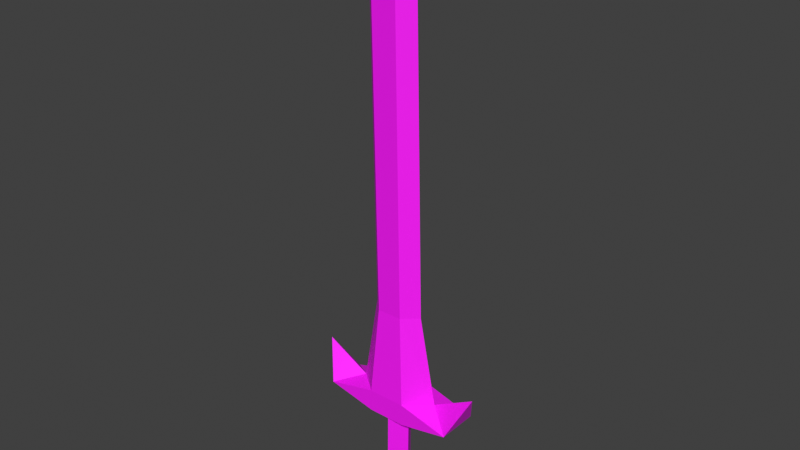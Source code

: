 # Source: object_local_preview.blend  (saved by Blender 5.1.30; exported with 4.5.12 LTS)
import bpy
from mathutils import Matrix  # noqa: F401  (used for matrix-valued properties, if any)

bpy.ops.wm.read_factory_settings(use_empty=True)
scene = bpy.context.scene
scene.name = 'Scene'

# ---- collections
col_collection = bpy.data.collections.new('Collection'); scene.collection.children.link(col_collection)
col_pt_smd_import_v4_static = bpy.data.collections.new('PT_SMD_IMPORT_V4_STATIC'); scene.collection.children.link(col_pt_smd_import_v4_static)

# ---- images (referenced by path relative to the original .blend; pixels are not part of the script)
import os
ASSET_DIR = os.environ.get("B2B_ASSET_DIR", "")  # directory of the original .blend (textures are referenced by path, not embedded)
HERE = os.path.dirname(os.path.abspath(__file__))  # packed textures are extracted next to this script under _unpacked/

def load_image(name, relpath, width, height, colorspace="sRGB"):
    """Load a texture the original file referenced (path relative to the .blend, or extracted next to this script)."""
    p = next((c for c in (os.path.join(HERE, relpath), os.path.join(ASSET_DIR, relpath)) if relpath and os.path.exists(c)), "")
    if p:
        img = bpy.data.images.load(p, check_existing=True)
        img.name = name
    else:  # same state as the original file: an image datablock whose file is absent (Cycles renders it pink)
        img = bpy.data.images.new(name, width, height)
        img.source = "FILE"
        img.filepath = "//" + (relpath or name)
    img.colorspace_settings.name = colorspace
    return img
img_itws213_bmp = load_image('itws213.BMP', 'texture_overlay_client/Effect/AssaEffect/Skill3Mesh/itws213.BMP', 1024, 1024, 'sRGB')

# ---- materials (node trees are filled in below, after node groups)
mat_smd_mat_00_itws213_bmp = bpy.data.materials.new('SMD_MAT_00_itws213.BMP')
mat_smd_mat_00_itws213_bmp.use_backface_culling = True

# ---- material node trees
mat_smd_mat_00_itws213_bmp.use_nodes = True; mat_smd_mat_00_itws213_bmp.node_tree.nodes.clear()
_N = mat_smd_mat_00_itws213_bmp.node_tree.nodes; _L = mat_smd_mat_00_itws213_bmp.node_tree.links
n0 = _N.new('ShaderNodeBsdfPrincipled'); n0.name = 'Principled BSDF'; n0.location = (-200, 100)
n0.inputs[2].default_value = 0.7
n1 = _N.new('ShaderNodeOutputMaterial'); n1.name = 'Material Output'; n1.location = (200, 100)
n2 = _N.new('ShaderNodeTexImage'); n2.name = 'PT_SMD_DIFFUSE'; n2.location = (0, 0)
n2.label = 'itws213.BMP'
n2.image = img_itws213_bmp
_L.new(n0.outputs[0], n1.inputs[0])
_L.new(n2.outputs[0], n0.inputs[0])
_L.new(n2.outputs[1], n0.inputs[4])
n1.is_active_output = True

# ---- world
world_world = bpy.data.worlds.new('World'); scene.world = world_world
world_world.use_nodes = True; world_world.node_tree.nodes.clear()
_N = world_world.node_tree.nodes; _L = world_world.node_tree.links
n0 = _N.new('ShaderNodeOutputWorld'); n0.name = 'World Output'; n0.location = (200, 100)
n1 = _N.new('ShaderNodeBackground'); n1.name = 'Background'; n1.location = (-200, 100)
n1.inputs[0].default_value = (0.05088, 0.05088, 0.05088, 1.0)
_L.new(n1.outputs[0], n0.inputs[0])
n0.is_active_output = True
world_world.color = (0.05088, 0.05088, 0.05088)
world_world.sun_shadow_jitter_overblur = 0.0

# ---- meshes
me_box01_mesh = bpy.data.meshes.new('Box01_Mesh')
me_box01_mesh.from_pydata([(-0.8984, 0.2148, 5.508), (0.8984, 0.2148, 5.508), (-0.5977, -0.4219, 9.758), (-0.5977, -0.707, 24.9), (-0.8984, -1.758, 5.422), (0.8984, -1.758, 5.422), (-0.5977, -1.512, 9.742), (-0.5977, -1.797, 24.89), (-1.199, -1.203, 24.91), (-1.199, -0.918, 9.758), (0.0, -1.27, 27.77), (0.5977, -0.4219, 9.758), (0.5977, -1.512, 9.742), (-2.0, -0.8594, 5.398), (0.5977, -0.707, 24.9), (0.5977, -1.797, 24.89), (-3.297, 0.1523, 4.801), (-0.8984, 0.2461, 4.32), (0.8984, 0.2461, 4.32), (-3.297, -1.742, 4.824), (-0.8984, -1.746, 4.328), (0.8984, -1.746, 4.328), (-4.098, -0.8945, 6.582), (0.0, -1.629, 4.254), (0.5, -0.75, 4.324), (-0.5, -0.75, 4.324), (0.0, 0.05469, 4.285), (0.0, -1.684, -0.03125), (0.5, -0.8047, 0.03906), (-0.5, -0.8047, 0.03906), (0.0, 0.0, 0.0), (1.297, -0.918, 9.758), (1.199, -1.203, 24.91), (2.0, -0.7617, 5.418), (3.297, 0.2461, 4.82), (3.297, -1.742, 4.824), (4.098, -0.7969, 6.602)], [], [(2, 11, 1), (1, 0, 2), (5, 12, 6), (6, 4, 5), (3, 8, 10), (10, 7, 15), (8, 7, 10), (6, 9, 13), (13, 4, 6), (2, 0, 13), (13, 9, 2), (9, 6, 7), (7, 8, 9), (8, 3, 2), (2, 9, 8), (14, 11, 2), (2, 3, 14), (12, 15, 7), (7, 6, 12), (14, 3, 10), (0, 17, 16), (16, 13, 0), (1, 18, 17), (17, 0, 1), (4, 13, 19), (19, 20, 4), (5, 4, 20), (20, 21, 5), (20, 19, 16), (16, 17, 20), (21, 20, 17), (17, 18, 21), (13, 16, 22), (19, 13, 22), (16, 19, 22), (30, 28, 27), (27, 29, 30), (28, 24, 23), (23, 27, 28), (30, 26, 24), (24, 28, 30), (29, 25, 26), (26, 30, 29), (27, 23, 25), (25, 29, 27), (14, 10, 32), (32, 10, 15), (33, 31, 12), (12, 5, 33), (33, 1, 11), (11, 31, 33), (15, 12, 31), (31, 32, 15), (11, 14, 32), (32, 31, 11), (34, 18, 1), (1, 33, 34), (35, 33, 5), (5, 21, 35), (34, 35, 21), (21, 18, 34), (33, 36, 34), (35, 36, 33), (34, 36, 35)])
_uv = me_box01_mesh.uv_layers.new(name='SMD_UV')
_uv.uv.foreach_set('vector', [0.4, 0.2, 0.1, 0.2, 0.1, 0.0, 0.1, 0.0, 0.4, 0.0, 0.4, 0.2, 0.1, 0.0, 0.1, 0.2, 0.4, 0.2, 0.4, 0.2, 0.4, 0.0, 0.1, 0.0, 0.4, 0.9, 0.5, 0.9, 0.4, 1.0, 0.2, 1.0, 0.4, 0.9, 0.3, 0.9, 0.5, 0.9, 0.4, 0.9, 0.4, 1.0, 0.4, 0.2, 0.5, 0.2, 0.7, 0.0, 0.7, 0.0, 0.5, 0.0, 0.4, 0.2, 0.4, 0.2, 0.5, 0.0, 0.7, 0.0, 0.7, 0.0, 0.5, 0.2, 0.4, 0.2, 0.5, 0.4, 0.4, 0.4, 0.4, 0.9, 0.4, 0.9, 0.5, 0.9, 0.5, 0.4, 0.5, 0.9, 0.4, 0.9, 0.4, 0.4, 0.4, 0.4, 0.5, 0.4, 0.5, 0.9, 0.3, 0.9, 0.3, 0.4, 0.4, 0.4, 0.4, 0.4, 0.4, 0.9, 0.3, 0.9, 0.3, 0.4, 0.3, 0.9, 0.4, 0.9, 0.4, 0.9, 0.4, 0.4, 0.3, 0.4, 0.3, 0.9, 0.4, 0.9, 0.2, 1.0, 0.8, 0.3, 0.8, 0.2, 0.9, 0.3, 0.9, 0.3, 0.9, 0.3, 0.8, 0.3, 0.6, 0.3, 0.6, 0.2, 0.8, 0.2, 0.8, 0.2, 0.8, 0.3, 0.6, 0.3, 0.8, 0.3, 0.9, 0.3, 0.9, 0.3, 0.9, 0.3, 0.8, 0.2, 0.8, 0.3, 0.6, 0.3, 0.8, 0.3, 0.8, 0.2, 0.8, 0.2, 0.6, 0.2, 0.6, 0.3, 0.8, 0.2, 0.9, 0.2, 0.9, 0.2, 0.9, 0.2, 0.8, 0.2, 0.8, 0.2, 0.6, 0.2, 0.8, 0.2, 0.8, 0.2, 0.8, 0.2, 0.6, 0.2, 0.6, 0.2, 0.9, 0.3, 0.9, 0.3, 0.9, 0.4, 0.9, 0.3, 0.9, 0.3, 0.9, 0.4, 0.9, 0.2, 0.9, 0.2, 1.0, 0.2, 0.6, 0.9, 0.7, 0.9, 0.6, 1.0, 0.6, 1.0, 0.5, 0.9, 0.6, 0.9, 0.9, 0.6, 0.9, 1.0, 0.9, 1.0, 0.9, 1.0, 0.9, 0.6, 0.9, 0.6, 0.9, 0.6, 0.9, 1.0, 0.9, 1.0, 0.9, 1.0, 0.9, 0.6, 0.9, 0.6, 0.8, 0.6, 0.8, 1.0, 0.9, 1.0, 0.9, 1.0, 0.9, 0.6, 0.8, 0.6, 0.9, 0.6, 0.9, 1.0, 0.8, 1.0, 0.8, 1.0, 0.8, 0.6, 0.9, 0.6, 0.4, 0.9, 0.4, 1.0, 0.5, 0.9, 0.5, 0.9, 0.4, 1.0, 0.4, 0.9, 0.7, 0.0, 0.5, 0.2, 0.4, 0.2, 0.4, 0.2, 0.5, 0.0, 0.7, 0.0, 0.7, 0.0, 0.5, 0.0, 0.4, 0.2, 0.4, 0.2, 0.5, 0.2, 0.7, 0.0, 0.4, 0.9, 0.4, 0.4, 0.5, 0.4, 0.5, 0.4, 0.5, 0.9, 0.4, 0.9, 0.4, 0.4, 0.4, 0.9, 0.5, 0.9, 0.5, 0.9, 0.5, 0.4, 0.4, 0.4, 0.9, 0.3, 0.8, 0.2, 0.8, 0.3, 0.8, 0.3, 0.9, 0.3, 0.9, 0.3, 0.9, 0.3, 0.9, 0.3, 0.8, 0.3, 0.8, 0.3, 0.8, 0.2, 0.9, 0.3, 0.9, 0.2, 0.9, 0.2, 0.8, 0.2, 0.8, 0.2, 0.8, 0.2, 0.9, 0.2, 0.9, 0.3, 0.9, 0.4, 0.9, 0.3, 0.9, 0.3, 0.9, 0.4, 0.9, 0.3, 0.9, 0.2, 1.0, 0.2, 0.9, 0.2])
me_box01_mesh.materials.append(mat_smd_mat_00_itws213_bmp)
me_box01_mesh.update()
me_bip_01_mesh = bpy.data.meshes.new('bip 01_Mesh')
me_bip_01_mesh.from_pydata([(-0.09766, -0.1094, -0.07422), (0.09375, -0.1094, -0.07422), (-0.09766, 0.09766, -0.01953), (0.09375, 0.09766, -0.01953), (-0.09766, -0.1719, 0.1367), (0.09375, -0.1719, 0.1367), (-0.09766, 0.03906, 0.1914), (0.09375, 0.03906, 0.1914)], [], [(0, 2, 3), (3, 1, 0), (4, 5, 7), (7, 6, 4), (0, 1, 5), (5, 4, 0), (1, 3, 7), (7, 5, 1), (3, 2, 6), (6, 7, 3), (2, 0, 4), (4, 6, 2)])
_uv = me_bip_01_mesh.uv_layers.new(name='SMD_UV')
_uv.uv.foreach_set('vector', [-4.22e+37, 0.0, -4.22e+37, 0.0, -4.22e+37, 0.0, -4.22e+37, 0.0, -4.22e+37, 0.0, -4.22e+37, 0.0, -4.22e+37, 0.0, -4.22e+37, 0.0, -4.22e+37, 0.0, -4.22e+37, 0.0, -4.22e+37, 0.0, -4.22e+37, 0.0, -4.22e+37, 0.0, -4.22e+37, 0.0, -4.22e+37, 0.0, -4.22e+37, 0.0, -4.22e+37, 0.0, -4.22e+37, 0.0, -4.22e+37, 0.0, -4.22e+37, 0.0, -4.22e+37, 0.0, -4.22e+37, 0.0, -4.22e+37, 0.0, -4.22e+37, 0.0, -4.22e+37, 0.0, -4.22e+37, 0.0, -4.22e+37, 0.0, -4.22e+37, 0.0, -4.22e+37, 0.0, -4.22e+37, 0.0, -4.22e+37, 0.0, -4.22e+37, 0.0, -4.22e+37, 0.0, -4.22e+37, 0.0, -4.22e+37, 0.0, -4.22e+37, 0.0])
me_bip_01_mesh.materials.append(mat_smd_mat_00_itws213_bmp)
me_bip_01_mesh.update()
me_bip_02_mesh = bpy.data.meshes.new('bip 02_Mesh')
me_bip_02_mesh.from_pydata([(-0.09766, -0.09766, 0.01953), (0.09375, -0.09766, 0.01953), (-0.09766, 0.09375, -0.01953), (0.09375, 0.09375, -0.01953), (-0.09766, -0.0625, 0.2109), (0.09375, -0.0625, 0.2109), (-0.09766, 0.1289, 0.1719), (0.09375, 0.1289, 0.1719)], [], [(0, 2, 3), (3, 1, 0), (4, 5, 7), (7, 6, 4), (0, 1, 5), (5, 4, 0), (1, 3, 7), (7, 5, 1), (3, 2, 6), (6, 7, 3), (2, 0, 4), (4, 6, 2)])
_uv = me_bip_02_mesh.uv_layers.new(name='SMD_UV')
_uv.uv.foreach_set('vector', [-4.22e+37, 0.0, -4.22e+37, 0.0, -4.22e+37, 0.0, -4.22e+37, 0.0, -4.22e+37, 0.0, -4.22e+37, 0.0, -4.22e+37, 0.0, -4.22e+37, 0.0, -4.22e+37, 0.0, -4.22e+37, 0.0, -4.22e+37, 0.0, -4.22e+37, 0.0, -4.22e+37, 0.0, -4.22e+37, 0.0, -4.22e+37, 0.0, -4.22e+37, 0.0, -4.22e+37, 0.0, -4.22e+37, 0.0, -4.22e+37, 0.0, -4.22e+37, 0.0, -4.22e+37, 0.0, -4.22e+37, 0.0, -4.22e+37, 0.0, -4.22e+37, 0.0, -4.22e+37, 0.0, -4.22e+37, 0.0, -4.22e+37, 0.0, -4.22e+37, 0.0, -4.22e+37, 0.0, -4.22e+37, 0.0, -4.22e+37, 0.0, -4.22e+37, 0.0, -4.22e+37, 0.0, -4.22e+37, 0.0, -4.22e+37, 0.0, -4.22e+37, 0.0])
me_bip_02_mesh.materials.append(mat_smd_mat_00_itws213_bmp)
me_bip_02_mesh.update()
me_bip_03_mesh = bpy.data.meshes.new('bip 03_Mesh')
me_bip_03_mesh.from_pydata([(-0.09766, -0.09375, 0.01953), (0.09375, -0.09375, 0.01953), (-0.09766, 0.09766, -0.01953), (0.09375, 0.09766, -0.01953), (-0.09766, -0.05469, 0.2109), (0.09375, -0.05469, 0.2109), (-0.09766, 0.1367, 0.1719), (0.09375, 0.1367, 0.1719)], [], [(0, 2, 3), (3, 1, 0), (4, 5, 7), (7, 6, 4), (0, 1, 5), (5, 4, 0), (1, 3, 7), (7, 5, 1), (3, 2, 6), (6, 7, 3), (2, 0, 4), (4, 6, 2)])
_uv = me_bip_03_mesh.uv_layers.new(name='SMD_UV')
_uv.uv.foreach_set('vector', [-4.22e+37, 0.0, -4.22e+37, 0.0, -4.22e+37, 0.0, -4.22e+37, 0.0, -4.22e+37, 0.0, -4.22e+37, 0.0, -4.22e+37, 0.0, -4.22e+37, 0.0, -4.22e+37, 0.0, -4.22e+37, 0.0, -4.22e+37, 0.0, -4.22e+37, 0.0, -4.22e+37, 0.0, -4.22e+37, 0.0, -4.22e+37, 0.0, -4.22e+37, 0.0, -4.22e+37, 0.0, -4.22e+37, 0.0, -4.22e+37, 0.0, -4.22e+37, 0.0, -4.22e+37, 0.0, -4.22e+37, 0.0, -4.22e+37, 0.0, -4.22e+37, 0.0, -4.22e+37, 0.0, -4.22e+37, 0.0, -4.22e+37, 0.0, -4.22e+37, 0.0, -4.22e+37, 0.0, -4.22e+37, 0.0, -4.22e+37, 0.0, -4.22e+37, 0.0, -4.22e+37, 0.0, -4.22e+37, 0.0, -4.22e+37, 0.0, -4.22e+37, 0.0])
me_bip_03_mesh.materials.append(mat_smd_mat_00_itws213_bmp)
me_bip_03_mesh.update()
me_bip_04_mesh = bpy.data.meshes.new('bip 04_Mesh')
me_bip_04_mesh.from_pydata([(-0.09766, -0.09766, 0.01953), (0.09375, -0.09766, 0.01953), (-0.09766, 0.09375, -0.01953), (0.09375, 0.09375, -0.01953), (-0.09766, -0.05859, 0.2109), (0.09375, -0.05859, 0.2109), (-0.09766, 0.1328, 0.1719), (0.09375, 0.1328, 0.1719)], [], [(0, 2, 3), (3, 1, 0), (4, 5, 7), (7, 6, 4), (0, 1, 5), (5, 4, 0), (1, 3, 7), (7, 5, 1), (3, 2, 6), (6, 7, 3), (2, 0, 4), (4, 6, 2)])
_uv = me_bip_04_mesh.uv_layers.new(name='SMD_UV')
_uv.uv.foreach_set('vector', [-4.22e+37, 0.0, -4.22e+37, 0.0, -4.22e+37, 0.0, -4.22e+37, 0.0, -4.22e+37, 0.0, -4.22e+37, 0.0, -4.22e+37, 0.0, -4.22e+37, 0.0, -4.22e+37, 0.0, -4.22e+37, 0.0, -4.22e+37, 0.0, -4.22e+37, 0.0, -4.22e+37, 0.0, -4.22e+37, 0.0, -4.22e+37, 0.0, -4.22e+37, 0.0, -4.22e+37, 0.0, -4.22e+37, 0.0, -4.22e+37, 0.0, -4.22e+37, 0.0, -4.22e+37, 0.0, -4.22e+37, 0.0, -4.22e+37, 0.0, -4.22e+37, 0.0, -4.22e+37, 0.0, -4.22e+37, 0.0, -4.22e+37, 0.0, -4.22e+37, 0.0, -4.22e+37, 0.0, -4.22e+37, 0.0, -4.22e+37, 0.0, -4.22e+37, 0.0, -4.22e+37, 0.0, -4.22e+37, 0.0, -4.22e+37, 0.0, -4.22e+37, 0.0])
me_bip_04_mesh.materials.append(mat_smd_mat_00_itws213_bmp)
me_bip_04_mesh.update()
me_bip_05_mesh = bpy.data.meshes.new('bip 05_Mesh')
me_bip_05_mesh.from_pydata([(-0.09766, -0.09766, 0.01953), (0.09375, -0.09766, 0.01953), (-0.09766, 0.09766, -0.01953), (0.09375, 0.09766, -0.01953), (-0.09766, -0.05859, 0.2109), (0.09375, -0.05859, 0.2109), (-0.09766, 0.1367, 0.1719), (0.09375, 0.1367, 0.1719)], [], [(0, 2, 3), (3, 1, 0), (4, 5, 7), (7, 6, 4), (0, 1, 5), (5, 4, 0), (1, 3, 7), (7, 5, 1), (3, 2, 6), (6, 7, 3), (2, 0, 4), (4, 6, 2)])
_uv = me_bip_05_mesh.uv_layers.new(name='SMD_UV')
_uv.uv.foreach_set('vector', [-4.22e+37, 0.0, -4.22e+37, 0.0, -4.22e+37, 0.0, -4.22e+37, 0.0, -4.22e+37, 0.0, -4.22e+37, 0.0, -4.22e+37, 0.0, -4.22e+37, 0.0, -4.22e+37, 0.0, -4.22e+37, 0.0, -4.22e+37, 0.0, -4.22e+37, 0.0, -4.22e+37, 0.0, -4.22e+37, 0.0, -4.22e+37, 0.0, -4.22e+37, 0.0, -4.22e+37, 0.0, -4.22e+37, 0.0, -4.22e+37, 0.0, -4.22e+37, 0.0, -4.22e+37, 0.0, -4.22e+37, 0.0, -4.22e+37, 0.0, -4.22e+37, 0.0, -4.22e+37, 0.0, -4.22e+37, 0.0, -4.22e+37, 0.0, -4.22e+37, 0.0, -4.22e+37, 0.0, -4.22e+37, 0.0, -4.22e+37, 0.0, -4.22e+37, 0.0, -4.22e+37, 0.0, -4.22e+37, 0.0, -4.22e+37, 0.0, -4.22e+37, 0.0])
me_bip_05_mesh.materials.append(mat_smd_mat_00_itws213_bmp)
me_bip_05_mesh.update()

# ---- objects
ob_box01 = bpy.data.objects.new('Box01', me_box01_mesh)
ob_bip_01 = bpy.data.objects.new('bip 01', me_bip_01_mesh)
ob_bip_02 = bpy.data.objects.new('bip 02', me_bip_02_mesh)
ob_bip_03 = bpy.data.objects.new('bip 03', me_bip_03_mesh)
ob_bip_04 = bpy.data.objects.new('bip 04', me_bip_04_mesh)
ob_bip_05 = bpy.data.objects.new('bip 05', me_bip_05_mesh)

# ---- transforms, parenting, visibility, modifiers, constraints
ob_box01.location = (0.0, 0.0, 0.0)
ob_box01.rotation_mode = 'QUATERNION'
ob_box01.rotation_quaternion = (1.0, 0.0, 0.0, 0.0)
ob_bip_01.location = (0.0, 0.0, 0.0)
ob_bip_01.rotation_mode = 'QUATERNION'
ob_bip_01.rotation_quaternion = (1.0, 0.0, 0.0, 0.0)
ob_bip_02.location = (0.0, 0.0, 0.0)
ob_bip_02.rotation_mode = 'QUATERNION'
ob_bip_02.rotation_quaternion = (1.0, 0.0, 0.0, 0.0)
ob_bip_03.location = (0.0, 0.0, 0.0)
ob_bip_03.rotation_mode = 'QUATERNION'
ob_bip_03.rotation_quaternion = (1.0, 0.0, 0.0, 0.0)
ob_bip_04.location = (0.0, 0.0, 0.0)
ob_bip_04.rotation_mode = 'QUATERNION'
ob_bip_04.rotation_quaternion = (1.0, 0.0, 0.0, 0.0)
ob_bip_05.location = (0.0, 0.0, 0.0)
ob_bip_05.rotation_mode = 'QUATERNION'
ob_bip_05.rotation_quaternion = (1.0, 0.0, 0.0, 0.0)

# ---- collection membership
col_pt_smd_import_v4_static.objects.link(ob_box01)
col_pt_smd_import_v4_static.objects.link(ob_bip_01)
col_pt_smd_import_v4_static.objects.link(ob_bip_02)
col_pt_smd_import_v4_static.objects.link(ob_bip_03)
col_pt_smd_import_v4_static.objects.link(ob_bip_04)
col_pt_smd_import_v4_static.objects.link(ob_bip_05)

# ---- scene / render settings (as saved in the file)
scene.frame_start = 1; scene.frame_end = 66; scene.frame_set(1)
scene.render.engine = 'BLENDER_EEVEE_NEXT'
scene.render.fps = 30
scene.render.bake_bias = 0.0
scene.render.bake_samples = 0
scene.cycles.sampling_pattern = 'TABULATED_SOBOL'
scene.eevee.use_volume_custom_range = False
scene.view_settings.view_transform = 'Standard'
bpy.context.view_layer.update()

# ---- added for rendering (the .blend has no active camera and no usable light): camera, sun
cam_auto = bpy.data.cameras.new('AutoCamera')
cam_auto.lens = 50.0
cam_auto.sensor_width = 36.0
cam_auto.clip_end = 1000.0
ob_auto_camera = bpy.data.objects.new('AutoCamera', cam_auto)
scene.collection.objects.link(ob_auto_camera)
ob_auto_camera.location = (26.9243, -33.0846, 35.3891)
ob_auto_camera.rotation_euler = (1.09748, -7.21219e-08, 0.694738)
scene.camera = ob_auto_camera
light_auto_sun = bpy.data.lights.new('AutoSun', 'SUN')
light_auto_sun.energy = 3.0
light_auto_sun.angle = 0.0523599
ob_auto_sun = bpy.data.objects.new('AutoSun', light_auto_sun)
scene.collection.objects.link(ob_auto_sun)
ob_auto_sun.rotation_euler = (0.872665, 0.174533, 0.523599)
bpy.context.view_layer.update()
